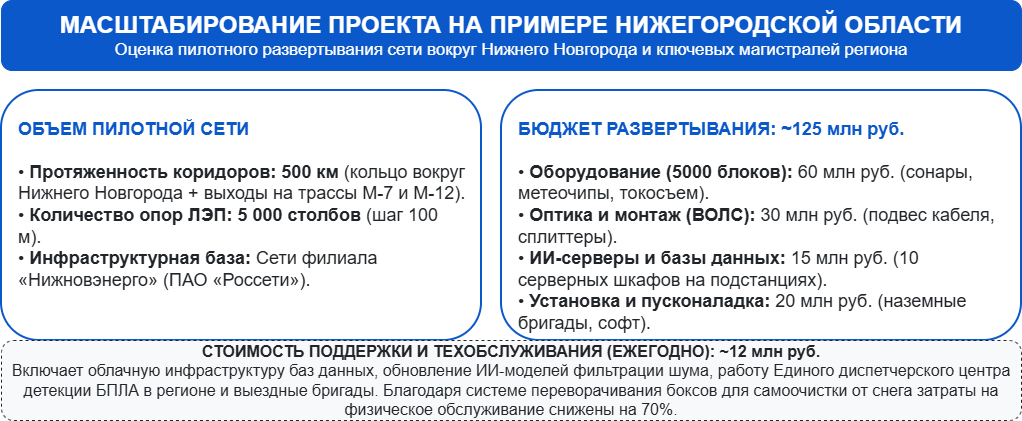

The diagram above was exported from draw.io. Its source (the exported page's mxGraphModel, read from the mxfile embedded in the PNG):
<mxGraphModel dx="856" dy="513" grid="1" gridSize="10" guides="1" tooltips="1" connect="1" arrows="1" fold="1" page="1" pageScale="1" pageWidth="827" pageHeight="1169" math="0" shadow="0">
  <root>
    <mxCell id="0" />
    <mxCell id="1" parent="0" />
    <mxCell id="ZWWhSQEYeBIvFAl6Hku5-1" parent="1" style="rounded=1;whiteSpace=wrap;html=1;fillColor=#0A58CA;fontColor=#FFFFFF;strokeColor=#0A58CA;strokeWidth=1;fontSize=14;borderRadius=8;" value="&lt;b&gt;&lt;font size=&quot;5&quot;&gt;МАСШТАБИРОВАНИЕ ПРОЕКТА НА ПРИМЕРЕ НИЖЕГОРОДСКОЙ ОБЛАСТИ&lt;/font&gt;&lt;/b&gt;&lt;br&gt;&lt;font style=&quot;font-size: 17px;&quot;&gt;Оценка пилотного развертывания сети вокруг Нижнего Новгорода и ключевых магистралей региона&lt;/font&gt;" vertex="1">
      <mxGeometry height="70" width="1020" x="60" y="40" as="geometry" />
    </mxCell>
    <mxCell id="ZWWhSQEYeBIvFAl6Hku5-2" parent="1" style="rounded=1;whiteSpace=wrap;html=1;fillColor=#FFFFFF;fontColor=#212529;strokeColor=#0A58CA;strokeWidth=2;align=left;verticalAlign=top;spacingLeft=15;spacingRight=15;fontSize=18;borderRadius=12;" value="&lt;br&gt;&lt;b&gt;&lt;font color=&quot;#0A58CA&quot;&gt;ОБЪЕМ ПИЛОТНОЙ СЕТИ&lt;/font&gt;&lt;/b&gt;&lt;br&gt;&lt;br&gt;• &lt;b&gt;Протяженность коридоров:&lt;/b&gt; &lt;b&gt;500 км&lt;/b&gt; (кольцо вокруг Нижнего Новгорода + выходы на трассы М-7 и М-12).&lt;br&gt;• &lt;b&gt;Количество опор ЛЭП:&lt;/b&gt; &lt;b&gt;5 000 столбов&lt;/b&gt; (шаг 100 м).&lt;br&gt;• &lt;b&gt;Инфраструктурная база:&lt;/b&gt; Сети филиала «Нижновэнерго» (ПАО «Россети»)." vertex="1">
      <mxGeometry height="250" width="480" x="60" y="130" as="geometry" />
    </mxCell>
    <mxCell id="ZWWhSQEYeBIvFAl6Hku5-3" parent="1" style="rounded=1;whiteSpace=wrap;html=1;fillColor=#FFFFFF;fontColor=#212529;strokeColor=#0A58CA;strokeWidth=2;align=left;verticalAlign=top;spacingLeft=15;spacingRight=15;fontSize=18;borderRadius=12;" value="&lt;br&gt;&lt;b&gt;&lt;font color=&quot;#0A58CA&quot;&gt;БЮДЖЕТ РАЗВЕРТЫВАНИЯ: ~125 млн руб.&lt;/font&gt;&lt;/b&gt;&lt;br&gt;&lt;br&gt;• &lt;b&gt;Оборудование (5000 блоков):&lt;/b&gt; 60 млн руб. (сонары, метеочипы, токосъем).&lt;br&gt;• &lt;b&gt;Оптика и монтаж (ВОЛС):&lt;/b&gt; 30 млн руб. (подвес кабеля, сплиттеры).&lt;br&gt;• &lt;b&gt;ИИ-серверы и базы данных:&lt;/b&gt; 15 млн руб. (10 серверных шкафов на подстанциях).&lt;br&gt;• &lt;b&gt;Установка и пусконаладка:&lt;/b&gt; 20 млн руб. (наземные бригады, софт)." vertex="1">
      <mxGeometry height="250" width="520" x="560" y="130" as="geometry" />
    </mxCell>
    <mxCell id="ZWWhSQEYeBIvFAl6Hku5-4" parent="1" style="rounded=1;whiteSpace=wrap;html=1;fillColor=#F8F9FA;fontColor=#212529;strokeColor=#212529;strokeWidth=1;dashed=1;fontSize=13;borderRadius=6;" value="&lt;font style=&quot;font-size: 16px;&quot;&gt;&lt;b style=&quot;&quot;&gt;СТОИМОСТЬ ПОДДЕРЖКИ И ТЕХОБСЛУЖИВАНИЯ (ЕЖЕГОДНО): ~12 млн руб.&lt;/b&gt;&lt;br&gt;Включает облачную инфраструктуру баз данных, обновление ИИ-моделей фильтрации шума, работу Единого диспетчерского центра детекции БПЛА в регионе и выездные бригады. Благодаря системе переворачивания боксов для самоочистки от снега затраты на физическое обслуживание снижены на 70%.&lt;/font&gt;" vertex="1">
      <mxGeometry height="80" width="1020" x="60" y="380" as="geometry" />
    </mxCell>
  </root>
</mxGraphModel>